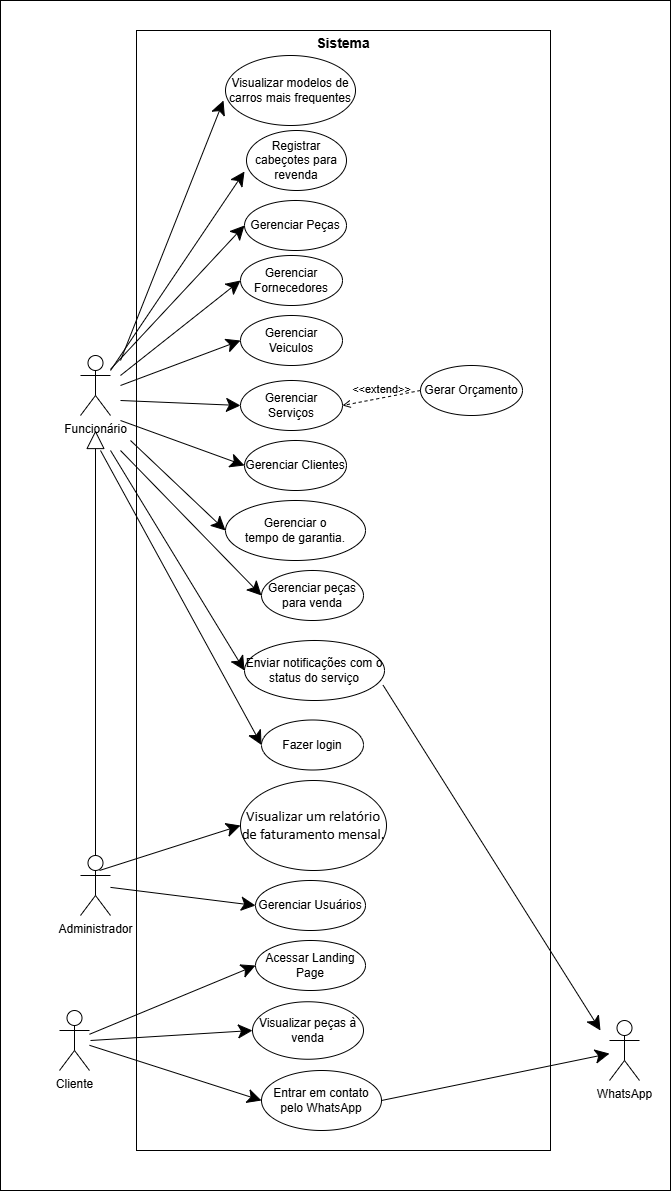

The diagram above was exported from draw.io. Its source (the exported page's mxGraphModel, read from the mxfile embedded in the PNG):
<mxGraphModel dx="1042" dy="1730" grid="1" gridSize="10" guides="1" tooltips="1" connect="1" arrows="1" fold="1" page="1" pageScale="1" pageWidth="827" pageHeight="1169" math="0" shadow="0">
  <root>
    <mxCell id="0" />
    <mxCell id="1" parent="0" />
    <mxCell id="BnFvQ7CWLvh575QjGN15-1" value="" style="rounded=0;whiteSpace=wrap;html=1;strokeColor=default;align=center;verticalAlign=middle;fontFamily=Helvetica;fontSize=12;fontColor=default;fillColor=none;" parent="1" vertex="1">
      <mxGeometry x="100" y="-90" width="670" height="1190" as="geometry" />
    </mxCell>
    <mxCell id="BnFvQ7CWLvh575QjGN15-2" value="" style="rounded=0;whiteSpace=wrap;html=1;fillColor=none;" parent="1" vertex="1">
      <mxGeometry x="236" y="-60" width="414" height="1120" as="geometry" />
    </mxCell>
    <mxCell id="BnFvQ7CWLvh575QjGN15-3" value="Cliente" style="shape=umlActor;verticalLabelPosition=bottom;verticalAlign=top;html=1;" parent="1" vertex="1">
      <mxGeometry x="159" y="920" width="30" height="60" as="geometry" />
    </mxCell>
    <mxCell id="BnFvQ7CWLvh575QjGN15-4" value="Administrador" style="shape=umlActor;verticalLabelPosition=bottom;verticalAlign=top;html=1;" parent="1" vertex="1">
      <mxGeometry x="180" y="765" width="30" height="60" as="geometry" />
    </mxCell>
    <mxCell id="BnFvQ7CWLvh575QjGN15-5" value="Funcionário" style="shape=umlActor;verticalLabelPosition=bottom;verticalAlign=top;html=1;" parent="1" vertex="1">
      <mxGeometry x="180" y="265" width="30" height="60" as="geometry" />
    </mxCell>
    <mxCell id="BnFvQ7CWLvh575QjGN15-6" value="Gerenciar Usuários" style="ellipse;whiteSpace=wrap;html=1;" parent="1" vertex="1">
      <mxGeometry x="355" y="790" width="110" height="50" as="geometry" />
    </mxCell>
    <mxCell id="BnFvQ7CWLvh575QjGN15-7" value="Acessar Landing Page" style="ellipse;whiteSpace=wrap;html=1;" parent="1" vertex="1">
      <mxGeometry x="355" y="850" width="110" height="50" as="geometry" />
    </mxCell>
    <mxCell id="BnFvQ7CWLvh575QjGN15-8" value="Gerenciar Peças" style="ellipse;whiteSpace=wrap;html=1;" parent="1" vertex="1">
      <mxGeometry x="344" y="110" width="102" height="50" as="geometry" />
    </mxCell>
    <mxCell id="BnFvQ7CWLvh575QjGN15-9" value="Entrar em contato pelo WhatsApp" style="ellipse;whiteSpace=wrap;html=1;" parent="1" vertex="1">
      <mxGeometry x="361" y="980" width="120" height="60" as="geometry" />
    </mxCell>
    <mxCell id="BnFvQ7CWLvh575QjGN15-10" value="" style="endArrow=block;endSize=16;endFill=0;html=1;rounded=0;exitX=0.5;exitY=0;exitDx=0;exitDy=0;exitPerimeter=0;" parent="1" source="BnFvQ7CWLvh575QjGN15-4" edge="1">
      <mxGeometry width="160" relative="1" as="geometry">
        <mxPoint x="114" y="540" as="sourcePoint" />
        <mxPoint x="195" y="340" as="targetPoint" />
      </mxGeometry>
    </mxCell>
    <mxCell id="BnFvQ7CWLvh575QjGN15-11" value="" style="endArrow=classic;endFill=1;endSize=12;html=1;rounded=0;entryX=0;entryY=0.5;entryDx=0;entryDy=0;" parent="1" source="BnFvQ7CWLvh575QjGN15-5" target="BnFvQ7CWLvh575QjGN15-8" edge="1">
      <mxGeometry width="160" relative="1" as="geometry">
        <mxPoint x="50" y="465" as="sourcePoint" />
        <mxPoint x="210" y="465" as="targetPoint" />
      </mxGeometry>
    </mxCell>
    <mxCell id="BnFvQ7CWLvh575QjGN15-12" value="" style="endArrow=classic;endFill=1;endSize=12;html=1;rounded=0;entryX=0;entryY=0.5;entryDx=0;entryDy=0;" parent="1" source="BnFvQ7CWLvh575QjGN15-4" target="BnFvQ7CWLvh575QjGN15-6" edge="1">
      <mxGeometry width="160" relative="1" as="geometry">
        <mxPoint x="149" y="740" as="sourcePoint" />
        <mxPoint x="249" y="744" as="targetPoint" />
      </mxGeometry>
    </mxCell>
    <mxCell id="BnFvQ7CWLvh575QjGN15-13" value="" style="endArrow=classic;endFill=1;endSize=12;html=1;rounded=0;entryX=0;entryY=0.5;entryDx=0;entryDy=0;" parent="1" source="BnFvQ7CWLvh575QjGN15-3" target="BnFvQ7CWLvh575QjGN15-9" edge="1">
      <mxGeometry width="160" relative="1" as="geometry">
        <mxPoint x="169" y="770" as="sourcePoint" />
        <mxPoint x="269" y="774" as="targetPoint" />
      </mxGeometry>
    </mxCell>
    <mxCell id="BnFvQ7CWLvh575QjGN15-14" value="" style="endArrow=classic;endFill=1;endSize=12;html=1;rounded=0;entryX=0;entryY=0.5;entryDx=0;entryDy=0;" parent="1" source="BnFvQ7CWLvh575QjGN15-3" target="BnFvQ7CWLvh575QjGN15-7" edge="1">
      <mxGeometry width="160" relative="1" as="geometry">
        <mxPoint x="119" y="896" as="sourcePoint" />
        <mxPoint x="219" y="900" as="targetPoint" />
      </mxGeometry>
    </mxCell>
    <mxCell id="BnFvQ7CWLvh575QjGN15-15" value="WhatsApp" style="shape=umlActor;verticalLabelPosition=bottom;verticalAlign=top;html=1;" parent="1" vertex="1">
      <mxGeometry x="709" y="930" width="30" height="60" as="geometry" />
    </mxCell>
    <mxCell id="BnFvQ7CWLvh575QjGN15-16" value="" style="endArrow=classic;endFill=1;endSize=12;html=1;rounded=0;exitX=1;exitY=0.5;exitDx=0;exitDy=0;" parent="1" source="BnFvQ7CWLvh575QjGN15-9" target="BnFvQ7CWLvh575QjGN15-15" edge="1">
      <mxGeometry width="160" relative="1" as="geometry">
        <mxPoint x="339" y="850.0033333333333" as="sourcePoint" />
        <mxPoint x="509" y="938.1556790123457" as="targetPoint" />
      </mxGeometry>
    </mxCell>
    <mxCell id="BnFvQ7CWLvh575QjGN15-17" value="Sistema" style="text;html=1;align=center;verticalAlign=middle;whiteSpace=wrap;rounded=0;fontStyle=1;fontSize=14;" parent="1" vertex="1">
      <mxGeometry x="414" y="-60" width="58" height="25" as="geometry" />
    </mxCell>
    <mxCell id="BnFvQ7CWLvh575QjGN15-18" value="Gerenciar Veiculos" style="ellipse;whiteSpace=wrap;html=1;" parent="1" vertex="1">
      <mxGeometry x="340" y="225" width="102" height="50" as="geometry" />
    </mxCell>
    <mxCell id="BnFvQ7CWLvh575QjGN15-19" value="Gerenciar Fornecedores" style="ellipse;whiteSpace=wrap;html=1;" parent="1" vertex="1">
      <mxGeometry x="340" y="165" width="102" height="50" as="geometry" />
    </mxCell>
    <mxCell id="BnFvQ7CWLvh575QjGN15-20" value="Fazer login" style="ellipse;whiteSpace=wrap;html=1;" parent="1" vertex="1">
      <mxGeometry x="361" y="629.5" width="102" height="50" as="geometry" />
    </mxCell>
    <mxCell id="BnFvQ7CWLvh575QjGN15-21" value="" style="endArrow=classic;endFill=1;endSize=12;html=1;rounded=0;entryX=0;entryY=0.5;entryDx=0;entryDy=0;" parent="1" target="BnFvQ7CWLvh575QjGN15-20" edge="1">
      <mxGeometry width="160" relative="1" as="geometry">
        <mxPoint x="200" y="360" as="sourcePoint" />
        <mxPoint x="150" y="235" as="targetPoint" />
      </mxGeometry>
    </mxCell>
    <mxCell id="BnFvQ7CWLvh575QjGN15-22" value="" style="endArrow=classic;endFill=1;endSize=12;html=1;rounded=0;entryX=0;entryY=0.5;entryDx=0;entryDy=0;" parent="1" target="BnFvQ7CWLvh575QjGN15-18" edge="1">
      <mxGeometry width="160" relative="1" as="geometry">
        <mxPoint x="220" y="295" as="sourcePoint" />
        <mxPoint x="150" y="275" as="targetPoint" />
      </mxGeometry>
    </mxCell>
    <mxCell id="BnFvQ7CWLvh575QjGN15-23" value="" style="endArrow=classic;endFill=1;endSize=12;html=1;rounded=0;entryX=0;entryY=0.5;entryDx=0;entryDy=0;" parent="1" target="BnFvQ7CWLvh575QjGN15-19" edge="1">
      <mxGeometry width="160" relative="1" as="geometry">
        <mxPoint x="220" y="285" as="sourcePoint" />
        <mxPoint x="190" y="305" as="targetPoint" />
      </mxGeometry>
    </mxCell>
    <mxCell id="BnFvQ7CWLvh575QjGN15-24" value="Gerenciar Serviços" style="ellipse;whiteSpace=wrap;html=1;" parent="1" vertex="1">
      <mxGeometry x="340" y="290" width="102" height="50" as="geometry" />
    </mxCell>
    <mxCell id="BnFvQ7CWLvh575QjGN15-25" value="" style="endArrow=classic;endFill=1;endSize=12;html=1;rounded=0;entryX=0;entryY=0.5;entryDx=0;entryDy=0;" parent="1" target="BnFvQ7CWLvh575QjGN15-24" edge="1">
      <mxGeometry width="160" relative="1" as="geometry">
        <mxPoint x="220" y="310" as="sourcePoint" />
        <mxPoint x="190" y="325" as="targetPoint" />
      </mxGeometry>
    </mxCell>
    <mxCell id="BnFvQ7CWLvh575QjGN15-26" value="Gerar Orçamento" style="ellipse;whiteSpace=wrap;html=1;" parent="1" vertex="1">
      <mxGeometry x="520" y="275" width="102" height="50" as="geometry" />
    </mxCell>
    <mxCell id="BnFvQ7CWLvh575QjGN15-27" value="Gerenciar Clientes" style="ellipse;whiteSpace=wrap;html=1;" parent="1" vertex="1">
      <mxGeometry x="344" y="350" width="102" height="50" as="geometry" />
    </mxCell>
    <mxCell id="BnFvQ7CWLvh575QjGN15-28" value="" style="endArrow=classic;endFill=1;endSize=12;html=1;rounded=0;entryX=0;entryY=0.5;entryDx=0;entryDy=0;" parent="1" target="BnFvQ7CWLvh575QjGN15-27" edge="1">
      <mxGeometry width="160" relative="1" as="geometry">
        <mxPoint x="220" y="330" as="sourcePoint" />
        <mxPoint x="165" y="455" as="targetPoint" />
      </mxGeometry>
    </mxCell>
    <mxCell id="BnFvQ7CWLvh575QjGN15-29" value="&amp;lt;&amp;lt;extend&amp;gt;&amp;gt;" style="html=1;verticalAlign=bottom;labelBackgroundColor=none;endArrow=open;endFill=0;dashed=1;rounded=0;exitX=0;exitY=0.5;exitDx=0;exitDy=0;entryX=1;entryY=0.5;entryDx=0;entryDy=0;" parent="1" source="BnFvQ7CWLvh575QjGN15-26" target="BnFvQ7CWLvh575QjGN15-24" edge="1">
      <mxGeometry width="160" relative="1" as="geometry">
        <mxPoint x="440" y="495" as="sourcePoint" />
        <mxPoint x="600" y="495" as="targetPoint" />
      </mxGeometry>
    </mxCell>
    <mxCell id="BnFvQ7CWLvh575QjGN15-30" value="&lt;span id=&quot;docs-internal-guid-29b2247f-7fff-87c9-8d4b-8ad27b56b8a1&quot;&gt;&lt;span style=&quot;font-size: 11pt; font-family: Calibri, sans-serif; background-color: transparent; font-variant-numeric: normal; font-variant-east-asian: normal; font-variant-alternates: normal; font-variant-position: normal; font-variant-emoji: normal; vertical-align: baseline; white-space-collapse: preserve;&quot;&gt;Visualizar um relatório de faturamento mensal.&lt;/span&gt;&lt;/span&gt;" style="ellipse;whiteSpace=wrap;html=1;" parent="1" vertex="1">
      <mxGeometry x="340" y="690" width="146" height="90" as="geometry" />
    </mxCell>
    <mxCell id="BnFvQ7CWLvh575QjGN15-31" value="Gerenciar peças para venda" style="ellipse;whiteSpace=wrap;html=1;" parent="1" vertex="1">
      <mxGeometry x="361" y="480" width="102" height="50" as="geometry" />
    </mxCell>
    <mxCell id="BnFvQ7CWLvh575QjGN15-32" value="Gerenciar o &lt;br&gt;tempo de garantia. " style="ellipse;whiteSpace=wrap;html=1;" parent="1" vertex="1">
      <mxGeometry x="325" y="410" width="140" height="60" as="geometry" />
    </mxCell>
    <mxCell id="BnFvQ7CWLvh575QjGN15-33" value="" style="endArrow=classic;endFill=1;endSize=12;html=1;rounded=0;entryX=0;entryY=0.5;entryDx=0;entryDy=0;" parent="1" target="BnFvQ7CWLvh575QjGN15-30" edge="1">
      <mxGeometry width="160" relative="1" as="geometry">
        <mxPoint x="199" y="780" as="sourcePoint" />
        <mxPoint x="274" y="875" as="targetPoint" />
      </mxGeometry>
    </mxCell>
    <mxCell id="BnFvQ7CWLvh575QjGN15-34" value="" style="endArrow=classic;endFill=1;endSize=12;html=1;rounded=0;entryX=0;entryY=0.5;entryDx=0;entryDy=0;" parent="1" target="BnFvQ7CWLvh575QjGN15-32" edge="1">
      <mxGeometry width="160" relative="1" as="geometry">
        <mxPoint x="230" y="350" as="sourcePoint" />
        <mxPoint x="404" y="520" as="targetPoint" />
      </mxGeometry>
    </mxCell>
    <mxCell id="BnFvQ7CWLvh575QjGN15-35" value="" style="endArrow=classic;endFill=1;endSize=12;html=1;rounded=0;entryX=0;entryY=0.5;entryDx=0;entryDy=0;" parent="1" target="BnFvQ7CWLvh575QjGN15-31" edge="1">
      <mxGeometry width="160" relative="1" as="geometry">
        <mxPoint x="220" y="360" as="sourcePoint" />
        <mxPoint x="404" y="585" as="targetPoint" />
      </mxGeometry>
    </mxCell>
    <mxCell id="BnFvQ7CWLvh575QjGN15-36" value="Enviar notificações com o status do serviço" style="ellipse;whiteSpace=wrap;html=1;" parent="1" vertex="1">
      <mxGeometry x="344" y="550" width="140" height="60" as="geometry" />
    </mxCell>
    <mxCell id="BnFvQ7CWLvh575QjGN15-37" value="" style="endArrow=classic;endFill=1;endSize=12;html=1;rounded=0;entryX=0;entryY=0.5;entryDx=0;entryDy=0;" parent="1" target="BnFvQ7CWLvh575QjGN15-36" edge="1">
      <mxGeometry width="160" relative="1" as="geometry">
        <mxPoint x="210" y="360" as="sourcePoint" />
        <mxPoint x="409" y="730" as="targetPoint" />
      </mxGeometry>
    </mxCell>
    <mxCell id="BnFvQ7CWLvh575QjGN15-39" value="" style="endArrow=classic;endFill=1;endSize=12;html=1;rounded=0;exitX=0.99;exitY=0.745;exitDx=0;exitDy=0;exitPerimeter=0;" parent="1" source="BnFvQ7CWLvh575QjGN15-36" edge="1">
      <mxGeometry width="160" relative="1" as="geometry">
        <mxPoint x="740" y="630" as="sourcePoint" />
        <mxPoint x="700" y="940" as="targetPoint" />
      </mxGeometry>
    </mxCell>
    <mxCell id="BnFvQ7CWLvh575QjGN15-40" value="Visualizar peças à venda" style="ellipse;whiteSpace=wrap;html=1;" parent="1" vertex="1">
      <mxGeometry x="352" y="911.25" width="111" height="57.5" as="geometry" />
    </mxCell>
    <mxCell id="BnFvQ7CWLvh575QjGN15-41" value="" style="endArrow=classic;endFill=1;endSize=12;html=1;rounded=0;entryX=0;entryY=0.5;entryDx=0;entryDy=0;" parent="1" target="BnFvQ7CWLvh575QjGN15-40" edge="1">
      <mxGeometry width="160" relative="1" as="geometry">
        <mxPoint x="190" y="950" as="sourcePoint" />
        <mxPoint x="350" y="940" as="targetPoint" />
      </mxGeometry>
    </mxCell>
    <mxCell id="H5c77S2bYSm7cQ89lsGV-2" value="Visualizar modelos de carros mais frequentes" style="ellipse;whiteSpace=wrap;html=1;" parent="1" vertex="1">
      <mxGeometry x="325" y="-35" width="130" height="70" as="geometry" />
    </mxCell>
    <mxCell id="H5c77S2bYSm7cQ89lsGV-3" value="Registrar cabeçotes para revenda" style="ellipse;whiteSpace=wrap;html=1;" parent="1" vertex="1">
      <mxGeometry x="346" y="40" width="100" height="60" as="geometry" />
    </mxCell>
    <mxCell id="H5c77S2bYSm7cQ89lsGV-4" value="" style="endArrow=classic;endFill=1;endSize=12;html=1;rounded=0;entryX=0;entryY=0.5;entryDx=0;entryDy=0;" parent="1" edge="1">
      <mxGeometry width="160" relative="1" as="geometry">
        <mxPoint x="210" y="280" as="sourcePoint" />
        <mxPoint x="344" y="81" as="targetPoint" />
      </mxGeometry>
    </mxCell>
    <mxCell id="H5c77S2bYSm7cQ89lsGV-5" value="" style="endArrow=classic;endFill=1;endSize=12;html=1;rounded=0;entryX=0;entryY=0.5;entryDx=0;entryDy=0;" parent="1" edge="1">
      <mxGeometry width="160" relative="1" as="geometry">
        <mxPoint x="220" y="270" as="sourcePoint" />
        <mxPoint x="323" y="10" as="targetPoint" />
      </mxGeometry>
    </mxCell>
  </root>
</mxGraphModel>